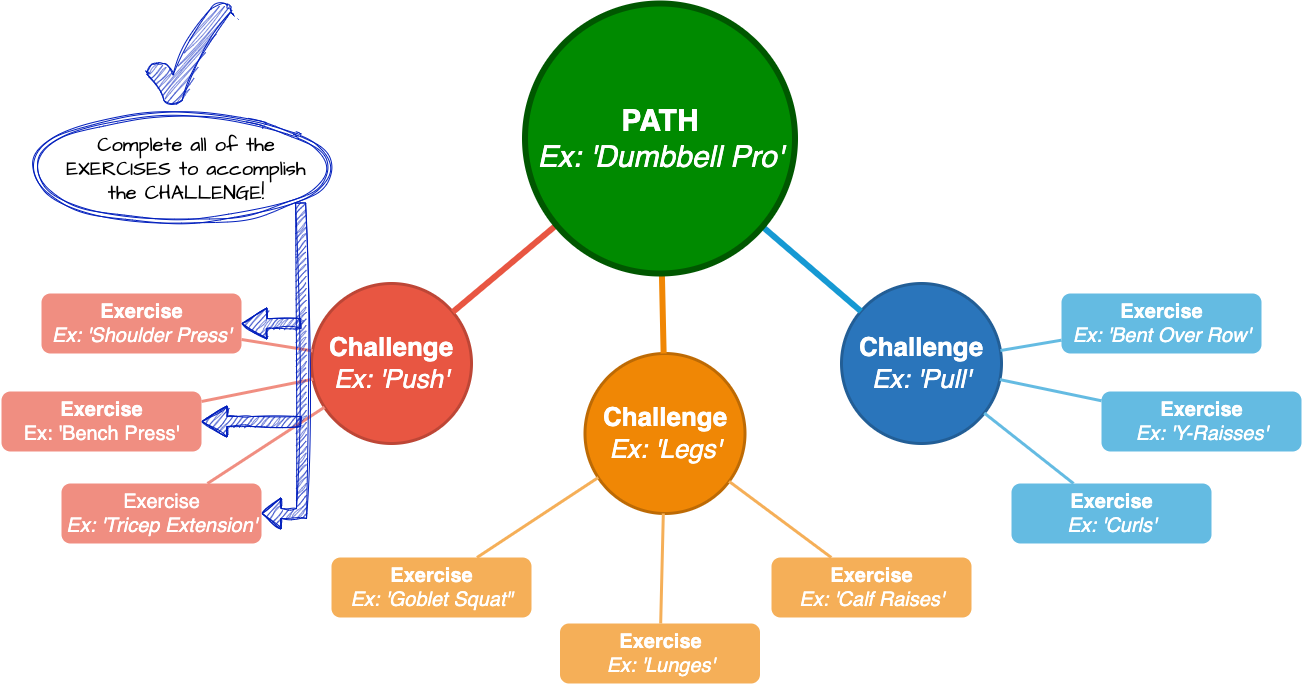

The diagram above was exported from draw.io. Its source (the exported page's mxGraphModel, read from the mxfile embedded in the PNG):
<mxGraphModel dx="864" dy="534" grid="1" gridSize="10" guides="1" tooltips="1" connect="1" arrows="1" fold="1" page="1" pageScale="1" pageWidth="1169" pageHeight="827" background="none" math="0" shadow="0">
  <root>
    <mxCell id="0" />
    <mxCell id="1" parent="0" />
    <mxCell id="1353" value="&lt;font style=&quot;font-size: 26px;&quot;&gt;&lt;b&gt;Challenge&lt;/b&gt;&lt;br&gt;&lt;i&gt;Ex: 'Pull'&lt;/i&gt;&lt;/font&gt;" style="ellipse;whiteSpace=wrap;html=1;shadow=0;fontFamily=Helvetica;fontSize=20;fontColor=#FFFFFF;align=center;strokeWidth=3;fillColor=#2A75BB;strokeColor=#225E96;gradientColor=none;" parent="1" vertex="1">
      <mxGeometry x="1280" y="290" width="160" height="160" as="geometry" />
    </mxCell>
    <mxCell id="1355" value="&lt;font style=&quot;font-size: 26px;&quot;&gt;&lt;b&gt;Challenge&lt;/b&gt;&lt;br&gt;&lt;i&gt;Ex: 'Legs'&lt;/i&gt;&lt;/font&gt;" style="ellipse;whiteSpace=wrap;html=1;shadow=0;fontFamily=Helvetica;fontSize=20;fontColor=#FFFFFF;align=center;strokeWidth=3;fillColor=#F08705;strokeColor=#BD6A04;" parent="1" vertex="1">
      <mxGeometry x="1023.5" y="360" width="160" height="160" as="geometry" />
    </mxCell>
    <mxCell id="1356" value="&lt;font style=&quot;font-size: 26px;&quot;&gt;&lt;b&gt;Challenge&lt;br&gt;&lt;/b&gt;&lt;i&gt;Ex: 'Push'&lt;/i&gt;&lt;/font&gt;" style="ellipse;whiteSpace=wrap;html=1;shadow=0;fontFamily=Helvetica;fontSize=20;fontColor=#FFFFFF;align=center;strokeWidth=3;fillColor=#E85642;strokeColor=#BD4636;" parent="1" vertex="1">
      <mxGeometry x="750" y="290" width="160" height="160" as="geometry" />
    </mxCell>
    <mxCell id="1362" style="endArrow=none;strokeWidth=6;strokeColor=#1699D3;html=1;" parent="1" source="1515" target="1353" edge="1">
      <mxGeometry relative="1" as="geometry" />
    </mxCell>
    <mxCell id="1365" value="" style="edgeStyle=none;endArrow=none;strokeWidth=6;strokeColor=#F08705;html=1;" parent="1" source="1515" target="1355" edge="1">
      <mxGeometry x="181" y="226.5" width="100" height="100" as="geometry">
        <mxPoint x="181" y="326.5" as="sourcePoint" />
        <mxPoint x="281" y="226.5" as="targetPoint" />
      </mxGeometry>
    </mxCell>
    <mxCell id="1366" value="" style="edgeStyle=none;endArrow=none;strokeWidth=6;strokeColor=#E85642;html=1;" parent="1" source="1515" target="1356" edge="1">
      <mxGeometry x="181" y="226.5" width="100" height="100" as="geometry">
        <mxPoint x="181" y="326.5" as="sourcePoint" />
        <mxPoint x="281" y="226.5" as="targetPoint" />
      </mxGeometry>
    </mxCell>
    <mxCell id="1438" value="&lt;font style=&quot;font-size: 20px;&quot;&gt;&lt;b&gt;Exercise&lt;/b&gt;&lt;br&gt;&lt;i&gt;Ex: 'Bent Over Row'&lt;/i&gt;&lt;/font&gt;" style="rounded=1;fillColor=#64BBE2;strokeColor=none;strokeWidth=3;shadow=0;html=1;fontColor=#FFFFFF;" parent="1" vertex="1">
      <mxGeometry x="1500" y="300" width="200" height="60" as="geometry" />
    </mxCell>
    <mxCell id="1439" value="&lt;font style=&quot;font-size: 20px;&quot;&gt;&lt;font style=&quot;font-size: 20px;&quot;&gt;&lt;b style=&quot;&quot;&gt;Exercise&lt;/b&gt;&lt;br&gt;&lt;/font&gt;&lt;i&gt;Ex: 'Y-Raisses'&lt;/i&gt;&lt;/font&gt;" style="rounded=1;fillColor=#64BBE2;strokeColor=none;strokeWidth=3;shadow=0;html=1;fontColor=#FFFFFF;" parent="1" vertex="1">
      <mxGeometry x="1540" y="398" width="200" height="60" as="geometry" />
    </mxCell>
    <mxCell id="1440" value="&lt;font style=&quot;font-size: 20px;&quot;&gt;&lt;font style=&quot;font-size: 20px;&quot;&gt;&lt;b style=&quot;&quot;&gt;Exercise&lt;/b&gt;&lt;br&gt;&lt;/font&gt;&lt;i&gt;Ex: 'Curls'&lt;/i&gt;&lt;/font&gt;" style="rounded=1;fillColor=#64BBE2;strokeColor=none;strokeWidth=3;shadow=0;html=1;fontColor=#FFFFFF;" parent="1" vertex="1">
      <mxGeometry x="1450" y="490" width="200" height="60" as="geometry" />
    </mxCell>
    <mxCell id="1449" value="" style="edgeStyle=none;endArrow=none;strokeWidth=3;strokeColor=#64BBE2;html=1;" parent="1" source="1353" target="1438" edge="1">
      <mxGeometry x="-281.5" y="-28.5" width="100" height="100" as="geometry">
        <mxPoint x="-281.5" y="71.5" as="sourcePoint" />
        <mxPoint x="-181.5" y="-28.5" as="targetPoint" />
      </mxGeometry>
    </mxCell>
    <mxCell id="1450" value="" style="edgeStyle=none;endArrow=none;strokeWidth=3;strokeColor=#64BBE2;html=1;" parent="1" source="1353" target="1439" edge="1">
      <mxGeometry x="-281.5" y="-28.5" width="100" height="100" as="geometry">
        <mxPoint x="-281.5" y="71.5" as="sourcePoint" />
        <mxPoint x="-181.5" y="-28.5" as="targetPoint" />
      </mxGeometry>
    </mxCell>
    <mxCell id="1451" value="" style="edgeStyle=none;endArrow=none;strokeWidth=3;strokeColor=#64BBE2;html=1;" parent="1" source="1353" target="1440" edge="1">
      <mxGeometry x="-281.5" y="-28.5" width="100" height="100" as="geometry">
        <mxPoint x="-281.5" y="71.5" as="sourcePoint" />
        <mxPoint x="-181.5" y="-28.5" as="targetPoint" />
      </mxGeometry>
    </mxCell>
    <mxCell id="1472" value="&lt;font style=&quot;font-size: 20px;&quot;&gt;&lt;b&gt;Exercise&lt;/b&gt;&lt;br&gt;&lt;i style=&quot;background-color: initial;&quot;&gt;Ex: 'Calf Raises'&lt;/i&gt;&lt;/font&gt;" style="rounded=1;fillColor=#f5af58;strokeColor=none;strokeWidth=3;shadow=0;html=1;fontColor=#FFFFFF;" parent="1" vertex="1">
      <mxGeometry x="1210" y="564" width="200" height="60" as="geometry" />
    </mxCell>
    <mxCell id="1473" value="&lt;font style=&quot;font-size: 20px;&quot;&gt;&lt;b&gt;Exercise&lt;/b&gt;&lt;br&gt;&lt;i&gt;Ex: 'Lunges'&lt;/i&gt;&lt;/font&gt;" style="rounded=1;fillColor=#f5af58;strokeColor=none;strokeWidth=3;shadow=0;html=1;fontColor=#FFFFFF;" parent="1" vertex="1">
      <mxGeometry x="998.5" y="630" width="200" height="60" as="geometry" />
    </mxCell>
    <mxCell id="1474" value="&lt;font style=&quot;font-size: 20px;&quot;&gt;&lt;b&gt;Exercise&lt;/b&gt;&lt;br&gt;&lt;i&gt;Ex: 'Goblet Squat&quot;&lt;/i&gt;&lt;/font&gt;" style="rounded=1;fillColor=#f5af58;strokeColor=none;strokeWidth=3;shadow=0;html=1;fontColor=#FFFFFF;" parent="1" vertex="1">
      <mxGeometry x="770" y="564" width="200" height="60" as="geometry" />
    </mxCell>
    <mxCell id="1484" value="" style="edgeStyle=none;endArrow=none;strokeWidth=3;strokeColor=#F5AF58;html=1;" parent="1" source="1355" target="1472" edge="1">
      <mxGeometry x="250" y="-505" width="100" height="100" as="geometry">
        <mxPoint x="250" y="-405" as="sourcePoint" />
        <mxPoint x="350" y="-505" as="targetPoint" />
      </mxGeometry>
    </mxCell>
    <mxCell id="1485" value="" style="edgeStyle=none;endArrow=none;strokeWidth=3;strokeColor=#F5AF58;html=1;" parent="1" source="1355" target="1473" edge="1">
      <mxGeometry x="250" y="-505" width="100" height="100" as="geometry">
        <mxPoint x="250" y="-405" as="sourcePoint" />
        <mxPoint x="350" y="-505" as="targetPoint" />
      </mxGeometry>
    </mxCell>
    <mxCell id="1486" value="" style="edgeStyle=none;endArrow=none;strokeWidth=3;strokeColor=#F5AF58;html=1;" parent="1" source="1355" target="1474" edge="1">
      <mxGeometry x="250" y="-505" width="100" height="100" as="geometry">
        <mxPoint x="250" y="-405" as="sourcePoint" />
        <mxPoint x="350" y="-505" as="targetPoint" />
      </mxGeometry>
    </mxCell>
    <mxCell id="1493" value="&lt;font style=&quot;font-size: 20px;&quot;&gt;&lt;b&gt;Exercise&lt;/b&gt;&lt;br&gt;&lt;i&gt;Ex: 'Shoulder Press'&lt;/i&gt;&lt;/font&gt;" style="rounded=1;fillColor=#f08e81;strokeColor=none;strokeWidth=3;shadow=0;html=1;fontColor=#FFFFFF;" parent="1" vertex="1">
      <mxGeometry x="480" y="300" width="200" height="60" as="geometry" />
    </mxCell>
    <mxCell id="1494" value="&lt;font style=&quot;font-size: 20px;&quot;&gt;&lt;b&gt;Exercise&lt;/b&gt;&lt;br&gt;Ex: 'Bench Press'&lt;/font&gt;" style="rounded=1;fillColor=#f08e81;strokeColor=none;strokeWidth=3;shadow=0;html=1;fontColor=#FFFFFF;" parent="1" vertex="1">
      <mxGeometry x="440" y="398" width="200" height="60" as="geometry" />
    </mxCell>
    <mxCell id="1495" value="&lt;font style=&quot;font-size: 20px;&quot;&gt;Exercise&lt;br&gt;&lt;i&gt;Ex: 'Tricep Extension'&lt;/i&gt;&lt;/font&gt;" style="rounded=1;fillColor=#f08e81;strokeColor=none;strokeWidth=3;shadow=0;html=1;fontColor=#FFFFFF;" parent="1" vertex="1">
      <mxGeometry x="500" y="490" width="200" height="60" as="geometry" />
    </mxCell>
    <mxCell id="1506" value="" style="edgeStyle=none;endArrow=none;strokeWidth=3;strokeColor=#F08E81;html=1;" parent="1" source="1356" target="1493" edge="1">
      <mxGeometry x="110" y="-547.5" width="100" height="100" as="geometry">
        <mxPoint x="110" y="-447.5" as="sourcePoint" />
        <mxPoint x="210" y="-547.5" as="targetPoint" />
      </mxGeometry>
    </mxCell>
    <mxCell id="1507" value="" style="edgeStyle=none;endArrow=none;strokeWidth=3;strokeColor=#F08E81;html=1;" parent="1" source="1356" target="1494" edge="1">
      <mxGeometry x="110" y="-547.5" width="100" height="100" as="geometry">
        <mxPoint x="110" y="-447.5" as="sourcePoint" />
        <mxPoint x="210" y="-547.5" as="targetPoint" />
      </mxGeometry>
    </mxCell>
    <mxCell id="1508" value="" style="edgeStyle=none;endArrow=none;strokeWidth=3;strokeColor=#F08E81;html=1;" parent="1" source="1356" target="1495" edge="1">
      <mxGeometry x="110" y="-547.5" width="100" height="100" as="geometry">
        <mxPoint x="110" y="-447.5" as="sourcePoint" />
        <mxPoint x="210" y="-547.5" as="targetPoint" />
      </mxGeometry>
    </mxCell>
    <mxCell id="1515" value="&lt;font color=&quot;#ffffff&quot;&gt;PATH&lt;br&gt;&lt;span style=&quot;font-weight: normal;&quot;&gt;&lt;i style=&quot;&quot;&gt;Ex: 'Dumbbell Pro'&lt;/i&gt;&lt;/span&gt;&lt;/font&gt;" style="ellipse;whiteSpace=wrap;html=1;shadow=0;fontFamily=Helvetica;fontSize=30;align=center;strokeWidth=6;fontStyle=1;fillColor=#008a00;fontColor=#ffffff;strokeColor=#005700;labelBackgroundColor=none;labelBorderColor=none;" parent="1" vertex="1">
      <mxGeometry x="963.5" y="10" width="270" height="270" as="geometry" />
    </mxCell>
    <mxCell id="DqFYbVPzgFDjEjvw7jK0-1516" value="Complete all of the EXERCISES to accomplish the CHALLENGE!" style="text;html=1;strokeColor=none;fillColor=none;align=center;verticalAlign=middle;whiteSpace=wrap;rounded=0;fontSize=20;fontFamily=Architects Daughter;" parent="1" vertex="1">
      <mxGeometry x="500" y="120" width="250" height="110" as="geometry" />
    </mxCell>
    <mxCell id="DqFYbVPzgFDjEjvw7jK0-1522" value="" style="ellipse;shape=doubleEllipse;whiteSpace=wrap;html=1;shadow=0;sketch=1;hachureGap=4;jiggle=2;curveFitting=1;fontFamily=Architects Daughter;fontSource=https%3A%2F%2Ffonts.googleapis.com%2Fcss%3Ffamily%3DArchitects%2BDaughter;fontSize=20;fillColor=none;fontColor=#ffffff;strokeColor=#001DBC;" parent="1" vertex="1">
      <mxGeometry x="470" y="120" width="300" height="110" as="geometry" />
    </mxCell>
    <mxCell id="DqFYbVPzgFDjEjvw7jK0-1524" value="" style="verticalLabelPosition=bottom;verticalAlign=top;html=1;shape=mxgraph.basic.tick;shadow=0;sketch=1;hachureGap=4;jiggle=2;curveFitting=1;fontFamily=Architects Daughter;fontSource=https%3A%2F%2Ffonts.googleapis.com%2Fcss%3Ffamily%3DArchitects%2BDaughter;fontSize=20;fillColor=#001DBC;fontColor=#ffffff;strokeColor=#001DBC;" parent="1" vertex="1">
      <mxGeometry x="585" y="10" width="85" height="100" as="geometry" />
    </mxCell>
    <mxCell id="muuW8woJamplPiN42gpy-1516" value="" style="edgeStyle=elbowEdgeStyle;elbow=horizontal;endArrow=classic;html=1;curved=0;rounded=0;sketch=1;hachureGap=4;jiggle=2;curveFitting=1;fontFamily=Architects Daughter;fontSource=https%3A%2F%2Ffonts.googleapis.com%2Fcss%3Ffamily%3DArchitects%2BDaughter;fontSize=16;exitX=0.897;exitY=0.809;exitDx=0;exitDy=0;exitPerimeter=0;entryX=1;entryY=0.5;entryDx=0;entryDy=0;shape=flexArrow;strokeColor=#001DBC;fillColor=#001DBC;" edge="1" parent="1" source="DqFYbVPzgFDjEjvw7jK0-1522" target="1495">
      <mxGeometry width="50" height="50" relative="1" as="geometry">
        <mxPoint x="420" y="300" as="sourcePoint" />
        <mxPoint x="740" y="520" as="targetPoint" />
        <Array as="points">
          <mxPoint x="740" y="520" />
        </Array>
      </mxGeometry>
    </mxCell>
    <mxCell id="muuW8woJamplPiN42gpy-1517" value="" style="edgeStyle=elbowEdgeStyle;elbow=horizontal;endArrow=classic;html=1;curved=0;rounded=0;endSize=8;startSize=8;sketch=1;hachureGap=4;jiggle=2;curveFitting=1;strokeColor=#001DBC;fontFamily=Architects Daughter;fontSource=https%3A%2F%2Ffonts.googleapis.com%2Fcss%3Ffamily%3DArchitects%2BDaughter;fontSize=16;fillColor=#001DBC;shape=flexArrow;entryX=1;entryY=0.5;entryDx=0;entryDy=0;" edge="1" parent="1" target="1494">
      <mxGeometry width="50" height="50" relative="1" as="geometry">
        <mxPoint x="740" y="428" as="sourcePoint" />
        <mxPoint x="640" y="420" as="targetPoint" />
        <Array as="points" />
      </mxGeometry>
    </mxCell>
    <mxCell id="muuW8woJamplPiN42gpy-1518" value="" style="edgeStyle=elbowEdgeStyle;elbow=horizontal;endArrow=classic;html=1;curved=0;rounded=0;endSize=8;startSize=8;sketch=1;hachureGap=4;jiggle=2;curveFitting=1;strokeColor=#001DBC;fontFamily=Architects Daughter;fontSource=https%3A%2F%2Ffonts.googleapis.com%2Fcss%3Ffamily%3DArchitects%2BDaughter;fontSize=16;fillColor=#001DBC;shape=flexArrow;" edge="1" parent="1">
      <mxGeometry width="50" height="50" relative="1" as="geometry">
        <mxPoint x="740" y="330" as="sourcePoint" />
        <mxPoint x="680" y="330" as="targetPoint" />
      </mxGeometry>
    </mxCell>
  </root>
</mxGraphModel>